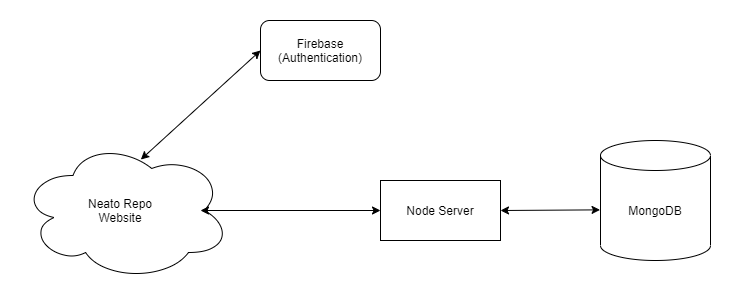

The diagram above was exported from draw.io. Its source (the exported page's mxGraphModel, read from the mxfile embedded in the PNG):
<mxGraphModel dx="1278" dy="548" grid="1" gridSize="10" guides="1" tooltips="1" connect="1" arrows="1" fold="1" page="1" pageScale="1" pageWidth="850" pageHeight="1100" math="0" shadow="0">
  <root>
    <mxCell id="0" />
    <mxCell id="1" parent="0" />
    <mxCell id="Pg-lszDeqAqodWeVhyG3-1" value="" style="shape=cylinder3;whiteSpace=wrap;html=1;boundedLbl=1;backgroundOutline=1;size=15;" parent="1" vertex="1">
      <mxGeometry x="650" y="260" width="110" height="120" as="geometry" />
    </mxCell>
    <mxCell id="Pg-lszDeqAqodWeVhyG3-2" value="MongoDB" style="text;html=1;strokeColor=none;fillColor=none;align=center;verticalAlign=middle;whiteSpace=wrap;rounded=0;" parent="1" vertex="1">
      <mxGeometry x="685" y="320" width="40" height="20" as="geometry" />
    </mxCell>
    <mxCell id="Pg-lszDeqAqodWeVhyG3-3" value="" style="ellipse;shape=cloud;whiteSpace=wrap;html=1;" parent="1" vertex="1">
      <mxGeometry x="70" y="260" width="210" height="140" as="geometry" />
    </mxCell>
    <mxCell id="Pg-lszDeqAqodWeVhyG3-4" value="Neato Repo Website" style="text;html=1;strokeColor=none;fillColor=none;align=center;verticalAlign=middle;whiteSpace=wrap;rounded=0;" parent="1" vertex="1">
      <mxGeometry x="120" y="320" width="100" height="20" as="geometry" />
    </mxCell>
    <mxCell id="Pg-lszDeqAqodWeVhyG3-6" value="Node Server" style="rounded=0;whiteSpace=wrap;html=1;" parent="1" vertex="1">
      <mxGeometry x="430" y="300" width="120" height="60" as="geometry" />
    </mxCell>
    <mxCell id="Pg-lszDeqAqodWeVhyG3-7" value="" style="endArrow=classic;startArrow=classic;html=1;entryX=0;entryY=0.5;entryDx=0;entryDy=0;" parent="1" target="Pg-lszDeqAqodWeVhyG3-6" edge="1">
      <mxGeometry width="50" height="50" relative="1" as="geometry">
        <mxPoint x="250" y="330" as="sourcePoint" />
        <mxPoint x="400" y="320" as="targetPoint" />
      </mxGeometry>
    </mxCell>
    <mxCell id="Pg-lszDeqAqodWeVhyG3-8" value="" style="endArrow=classic;startArrow=classic;html=1;entryX=1;entryY=0.5;entryDx=0;entryDy=0;exitX=-0.004;exitY=0.578;exitDx=0;exitDy=0;exitPerimeter=0;" parent="1" source="Pg-lszDeqAqodWeVhyG3-1" target="Pg-lszDeqAqodWeVhyG3-6" edge="1">
      <mxGeometry width="50" height="50" relative="1" as="geometry">
        <mxPoint x="650" y="346" as="sourcePoint" />
        <mxPoint x="480" y="340" as="targetPoint" />
      </mxGeometry>
    </mxCell>
    <mxCell id="Pg-lszDeqAqodWeVhyG3-9" value="Firebase&lt;br&gt;(Authentication)" style="rounded=1;whiteSpace=wrap;html=1;" parent="1" vertex="1">
      <mxGeometry x="310" y="140" width="120" height="60" as="geometry" />
    </mxCell>
    <mxCell id="Pg-lszDeqAqodWeVhyG3-10" value="" style="endArrow=classic;startArrow=classic;html=1;exitX=0.573;exitY=0.136;exitDx=0;exitDy=0;exitPerimeter=0;entryX=0;entryY=0.5;entryDx=0;entryDy=0;" parent="1" source="Pg-lszDeqAqodWeVhyG3-3" target="Pg-lszDeqAqodWeVhyG3-9" edge="1">
      <mxGeometry width="50" height="50" relative="1" as="geometry">
        <mxPoint x="430" y="390" as="sourcePoint" />
        <mxPoint x="480" y="340" as="targetPoint" />
      </mxGeometry>
    </mxCell>
  </root>
</mxGraphModel>